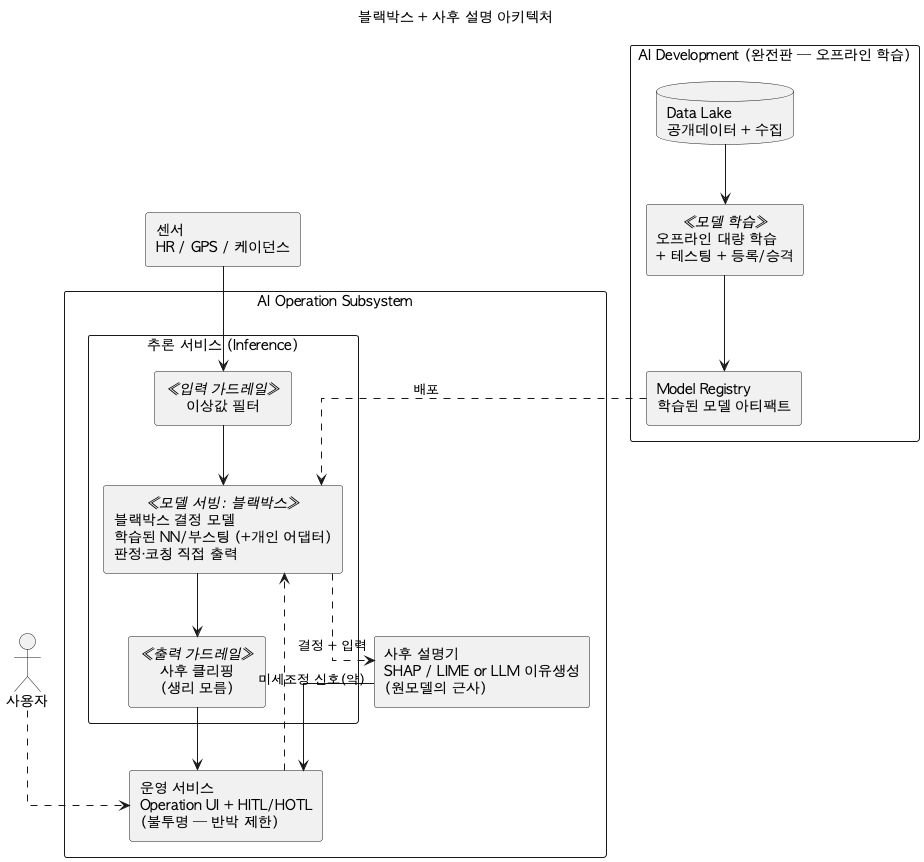

The diagram above was rendered by PlantUML. Its source (embedded in the PNG):
@startuml
title 블랙박스 + 사후 설명 아키텍처
skinparam defaultFontName "AppleGothic"
skinparam componentStyle rectangle
skinparam shadowing false
skinparam packageStyle rectangle
skinparam linetype ortho

actor "사용자" as User
component "센서\nHR / GPS / 케이던스" as Sensors

package "AI Operation Subsystem" {
  package "추론 서비스 (Inference)" as INF {
    component "이상값 필터" <<입력 가드레일>> as IG
    component "블랙박스 결정 모델\n학습된 NN/부스팅 (+개인 어댑터)\n판정·코칭 직접 출력" <<모델 서빙: 블랙박스>> as MODEL
    component "사후 클리핑\n(생리 모름)" <<출력 가드레일>> as OG
    IG --> MODEL
    MODEL --> OG
  }
  component "사후 설명기\nSHAP / LIME or LLM 이유생성\n(원모델의 근사)" as POST
  component "운영 서비스\nOperation UI + HITL/HOTL\n(불투명 — 반박 제한)" as OPS
}

package "AI Development (완전판 — 오프라인 학습)" as DEV {
  database "Data Lake\n공개데이터 + 수집" as DL
  component "오프라인 대량 학습\n+ 테스팅 + 등록/승격" <<모델 학습>> as TRAIN
  component "Model Registry\n학습된 모델 아티팩트" as REG
  DL --> TRAIN
  TRAIN --> REG
}

Sensors --> IG
OG --> OPS
MODEL ..> POST : 결정 + 입력
POST --> OPS
User ..> OPS
REG ..> MODEL : 배포
OPS ..> MODEL : 미세조정 신호(약)
@enduml